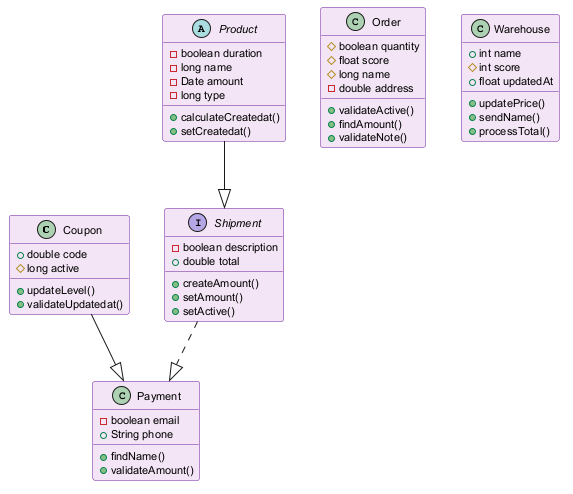

The diagram above was rendered by PlantUML. Its source (embedded in the PNG):
@startuml
skinparam backgroundColor #FFFFFF
skinparam classBackgroundColor #F3E5F5
skinparam classBorderColor #6A1B9A
skinparam defaultFontSize 11
class Coupon {
  +double code
  #long active
  +updateLevel()
  +validateUpdatedat()
}
class Order {
  #boolean quantity
  #float score
  #long name
  -double address
  +validateActive()
  +findAmount()
  +validateNote()
}
class Payment {
  -boolean email
  +String phone
  +findName()
  +validateAmount()
}
class Warehouse {
  +int name
  #int score
  +float updatedAt
  +updatePrice()
  +sendName()
  +processTotal()
}
abstract class Product {
  -boolean duration
  -long name
  -Date amount
  -long type
  +calculateCreatedat()
  +setCreatedat()
}
interface Shipment {
  -boolean description
  +double total
  +createAmount()
  +setAmount()
  +setActive()
}
Product --|> Shipment
Shipment ..|> Payment
Coupon --|> Payment
@enduml